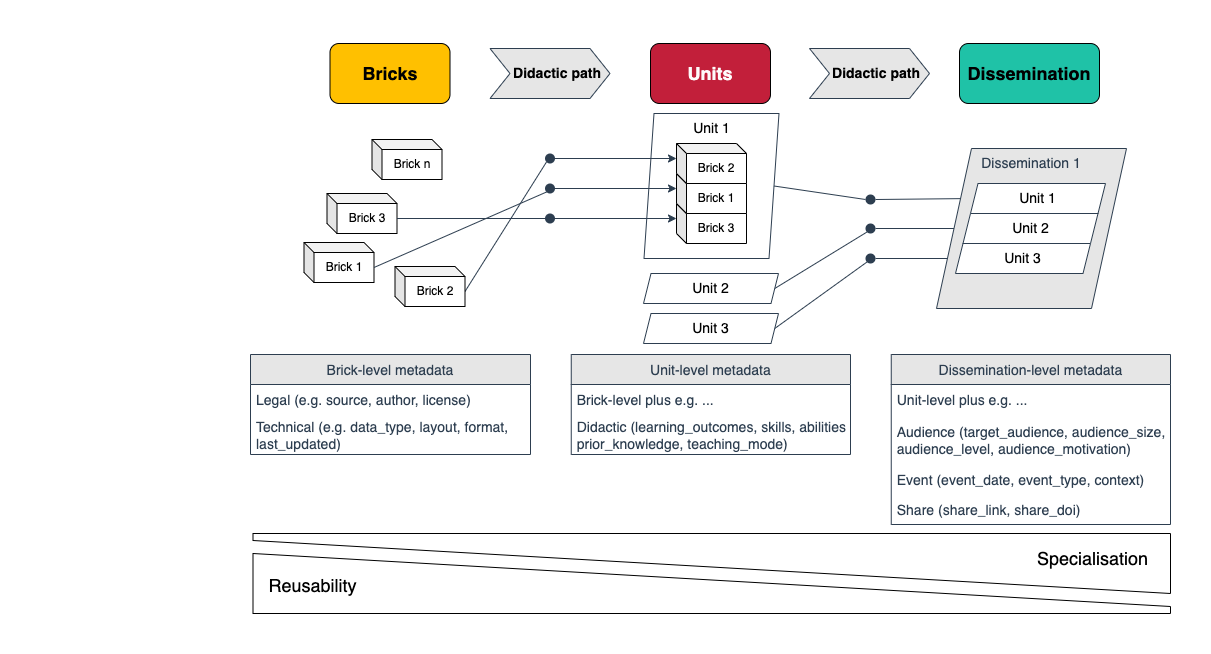

The diagram above was exported from draw.io. Its source (the exported page's mxGraphModel, read from the mxfile embedded in the PNG):
<mxGraphModel dx="7062" dy="1169" grid="1" gridSize="10" guides="1" tooltips="1" connect="1" arrows="1" fold="1" page="1" pageScale="1" pageWidth="4681" pageHeight="3300" background="#ffffff" math="0" shadow="0">
  <root>
    <mxCell id="0" />
    <mxCell id="1" parent="0" />
    <mxCell id="250" value="" style="whiteSpace=wrap;html=1;strokeColor=none;" parent="1" vertex="1">
      <mxGeometry x="-130" y="287" width="1210" height="653" as="geometry" />
    </mxCell>
    <mxCell id="17" value="Brick 3" style="shape=cube;whiteSpace=wrap;html=1;boundedLbl=1;backgroundOutline=1;darkOpacity=0.05;darkOpacity2=0.1;size=10;" parent="1" vertex="1">
      <mxGeometry x="196.5" y="480" width="70" height="40" as="geometry" />
    </mxCell>
    <mxCell id="18" value="Brick 1" style="shape=cube;whiteSpace=wrap;html=1;boundedLbl=1;backgroundOutline=1;darkOpacity=0.05;darkOpacity2=0.1;size=10;" parent="1" vertex="1">
      <mxGeometry x="173.5" y="529" width="70" height="40" as="geometry" />
    </mxCell>
    <mxCell id="42" value="" style="group" parent="1" vertex="1" connectable="0">
      <mxGeometry x="440" y="430" width="102.5" height="120" as="geometry" />
    </mxCell>
    <mxCell id="249" value="" style="group" parent="42" vertex="1" connectable="0">
      <mxGeometry x="73.5" y="-30" width="135" height="145" as="geometry" />
    </mxCell>
    <mxCell id="28" value="Brick 3" style="shape=cube;whiteSpace=wrap;html=1;boundedLbl=1;backgroundOutline=1;darkOpacity=0.05;darkOpacity2=0.1;size=10;" parent="249" vertex="1">
      <mxGeometry x="32.5" y="90" width="70" height="40" as="geometry" />
    </mxCell>
    <mxCell id="30" value="Brick 1" style="shape=cube;whiteSpace=wrap;html=1;boundedLbl=1;backgroundOutline=1;darkOpacity=0.05;darkOpacity2=0.1;size=10;" parent="249" vertex="1">
      <mxGeometry x="32.5" y="60" width="70" height="40" as="geometry" />
    </mxCell>
    <mxCell id="31" value="Brick 2" style="shape=cube;whiteSpace=wrap;html=1;boundedLbl=1;backgroundOutline=1;darkOpacity=0.05;darkOpacity2=0.1;size=10;" parent="249" vertex="1">
      <mxGeometry x="32.5" y="30" width="70" height="40" as="geometry" />
    </mxCell>
    <mxCell id="82" value="Unit 1" style="shape=parallelogram;perimeter=parallelogramPerimeter;whiteSpace=wrap;html=1;fixedSize=1;fontSize=14;strokeColor=#2D3E50;fillColor=none;verticalAlign=top;size=10;" parent="249" vertex="1">
      <mxGeometry width="135" height="145" as="geometry" />
    </mxCell>
    <mxCell id="43" value="&lt;font style=&quot;font-size: 18px&quot;&gt;Bricks&lt;/font&gt;" style="rounded=1;whiteSpace=wrap;html=1;fontStyle=1;fillColor=#FFC000;" parent="1" vertex="1">
      <mxGeometry x="199.5" y="330" width="120" height="60" as="geometry" />
    </mxCell>
    <mxCell id="44" value="&lt;font style=&quot;font-size: 18px&quot;&gt;Units&lt;/font&gt;" style="rounded=1;whiteSpace=wrap;html=1;fontStyle=1;fillColor=#C21F3A;fontColor=#fefbfb;" parent="1" vertex="1">
      <mxGeometry x="520" y="330" width="120" height="60" as="geometry" />
    </mxCell>
    <mxCell id="39" style="edgeStyle=none;html=1;exitX=1;exitY=0.5;exitDx=0;exitDy=0;entryX=0;entryY=0;entryDx=0;entryDy=15;entryPerimeter=0;startArrow=none;strokeColor=#2D3E50;" parent="1" source="68" target="31" edge="1">
      <mxGeometry relative="1" as="geometry">
        <Array as="points" />
      </mxGeometry>
    </mxCell>
    <mxCell id="41" style="edgeStyle=none;html=1;exitX=1;exitY=0.5;exitDx=0;exitDy=0;entryX=0;entryY=0;entryDx=0;entryDy=15;entryPerimeter=0;strokeColor=#2D3E50;startArrow=none;" parent="1" source="75" target="28" edge="1">
      <mxGeometry relative="1" as="geometry">
        <Array as="points" />
      </mxGeometry>
    </mxCell>
    <mxCell id="40" style="edgeStyle=none;html=1;entryX=0;entryY=0;entryDx=0;entryDy=15;entryPerimeter=0;strokeColor=#2D3E50;startArrow=none;exitX=1;exitY=0.5;exitDx=0;exitDy=0;" parent="1" source="72" target="30" edge="1">
      <mxGeometry relative="1" as="geometry">
        <mxPoint x="382.5" y="490" as="sourcePoint" />
        <Array as="points" />
      </mxGeometry>
    </mxCell>
    <mxCell id="54" value="&lt;span style=&quot;font-size: 18px&quot;&gt;Dissemination&lt;/span&gt;" style="rounded=1;whiteSpace=wrap;html=1;fontStyle=1;fillColor=#1FC2A7;" parent="1" vertex="1">
      <mxGeometry x="829" y="330" width="140" height="60" as="geometry" />
    </mxCell>
    <mxCell id="68" value="" style="ellipse;whiteSpace=wrap;html=1;aspect=fixed;fontSize=14;fillColor=#2D3E50;strokeColor=none;" parent="1" vertex="1">
      <mxGeometry x="414.5" y="440" width="10" height="10" as="geometry" />
    </mxCell>
    <mxCell id="71" value="" style="edgeStyle=none;html=1;exitX=0;exitY=0;exitDx=70;exitDy=25;exitPerimeter=0;entryX=0;entryY=1;entryDx=0;entryDy=0;endArrow=none;strokeColor=#2D3E50;" parent="1" source="19" target="68" edge="1">
      <mxGeometry relative="1" as="geometry">
        <mxPoint x="272.50000000000006" y="575" as="sourcePoint" />
        <mxPoint x="447.5" y="445" as="targetPoint" />
        <Array as="points" />
      </mxGeometry>
    </mxCell>
    <mxCell id="72" value="" style="ellipse;whiteSpace=wrap;html=1;aspect=fixed;fontSize=14;fillColor=#2D3E50;strokeColor=none;" parent="1" vertex="1">
      <mxGeometry x="414.5" y="470" width="10" height="10" as="geometry" />
    </mxCell>
    <mxCell id="73" value="" style="edgeStyle=none;html=1;exitX=0;exitY=0;exitDx=70;exitDy=25;exitPerimeter=0;entryX=0;entryY=1;entryDx=0;entryDy=0;strokeColor=#2D3E50;endArrow=none;" parent="1" source="18" target="72" edge="1">
      <mxGeometry relative="1" as="geometry">
        <mxPoint x="192.5" y="575" as="sourcePoint" />
        <mxPoint x="447.5" y="475" as="targetPoint" />
        <Array as="points" />
      </mxGeometry>
    </mxCell>
    <mxCell id="75" value="" style="ellipse;whiteSpace=wrap;html=1;aspect=fixed;fontSize=14;fillColor=#2D3E50;strokeColor=none;" parent="1" vertex="1">
      <mxGeometry x="414.5" y="500" width="10" height="10" as="geometry" />
    </mxCell>
    <mxCell id="76" value="" style="edgeStyle=none;html=1;exitX=0;exitY=0;exitDx=70;exitDy=25;exitPerimeter=0;entryX=0;entryY=0.5;entryDx=0;entryDy=0;strokeColor=#2D3E50;endArrow=none;" parent="1" source="17" target="75" edge="1">
      <mxGeometry relative="1" as="geometry">
        <mxPoint x="192.49999999999994" y="525" as="sourcePoint" />
        <mxPoint x="447.5" y="505" as="targetPoint" />
        <Array as="points" />
      </mxGeometry>
    </mxCell>
    <mxCell id="19" value="Brick 2" style="shape=cube;whiteSpace=wrap;html=1;boundedLbl=1;backgroundOutline=1;darkOpacity=0.05;darkOpacity2=0.1;size=10;" parent="1" vertex="1">
      <mxGeometry x="264.5" y="553" width="70" height="40" as="geometry" />
    </mxCell>
    <mxCell id="13" value="Brick n" style="shape=cube;whiteSpace=wrap;html=1;boundedLbl=1;backgroundOutline=1;darkOpacity=0.05;darkOpacity2=0.1;size=10;" parent="1" vertex="1">
      <mxGeometry x="241.5" y="426" width="70" height="40" as="geometry" />
    </mxCell>
    <mxCell id="94" style="edgeStyle=none;html=1;exitX=1;exitY=0.5;exitDx=0;exitDy=0;entryX=0;entryY=0.5;entryDx=0;entryDy=0;fontSize=14;strokeColor=#2D3E50;startArrow=none;" parent="1" source="96" target="90" edge="1">
      <mxGeometry relative="1" as="geometry">
        <Array as="points" />
      </mxGeometry>
    </mxCell>
    <mxCell id="85" value="Unit 2" style="shape=parallelogram;perimeter=parallelogramPerimeter;whiteSpace=wrap;html=1;fixedSize=1;fontSize=14;strokeColor=#2D3E50;fillColor=none;verticalAlign=top;size=7.5;" parent="1" vertex="1">
      <mxGeometry x="513" y="560" width="135" height="30" as="geometry" />
    </mxCell>
    <mxCell id="93" style="edgeStyle=none;html=1;entryX=0;entryY=0.5;entryDx=0;entryDy=0;fontSize=14;strokeColor=#2D3E50;startArrow=none;exitX=1;exitY=0.5;exitDx=0;exitDy=0;" parent="1" source="101" target="91" edge="1">
      <mxGeometry relative="1" as="geometry">
        <Array as="points" />
        <mxPoint x="650" y="554" as="sourcePoint" />
      </mxGeometry>
    </mxCell>
    <mxCell id="92" value="Unit 3" style="shape=parallelogram;perimeter=parallelogramPerimeter;whiteSpace=wrap;html=1;fixedSize=1;fontSize=14;strokeColor=#2D3E50;fillColor=none;verticalAlign=top;size=7.5;" parent="1" vertex="1">
      <mxGeometry x="513" y="600" width="135" height="30" as="geometry" />
    </mxCell>
    <mxCell id="95" style="edgeStyle=none;html=1;exitX=1;exitY=0.5;exitDx=0;exitDy=0;entryX=0;entryY=0.5;entryDx=0;entryDy=0;fontSize=14;strokeColor=#2D3E50;startArrow=none;" parent="1" source="104" target="86" edge="1">
      <mxGeometry relative="1" as="geometry">
        <Array as="points" />
      </mxGeometry>
    </mxCell>
    <mxCell id="96" value="" style="ellipse;whiteSpace=wrap;html=1;aspect=fixed;fontSize=14;fillColor=#2D3E50;strokeColor=none;" parent="1" vertex="1">
      <mxGeometry x="735" y="510" width="10" height="10" as="geometry" />
    </mxCell>
    <mxCell id="100" value="" style="edgeStyle=none;html=1;exitX=1;exitY=0.5;exitDx=0;exitDy=0;entryX=0;entryY=1;entryDx=0;entryDy=0;fontSize=14;strokeColor=#2D3E50;endArrow=none;" parent="1" source="85" target="96" edge="1">
      <mxGeometry relative="1" as="geometry">
        <mxPoint x="536.25" y="575.0000000000001" as="sourcePoint" />
        <mxPoint x="688.75" y="465" as="targetPoint" />
        <Array as="points" />
      </mxGeometry>
    </mxCell>
    <mxCell id="101" value="" style="ellipse;whiteSpace=wrap;html=1;aspect=fixed;fontSize=14;fillColor=#2D3E50;strokeColor=none;" parent="1" vertex="1">
      <mxGeometry x="735" y="540" width="10" height="10" as="geometry" />
    </mxCell>
    <mxCell id="103" value="" style="edgeStyle=none;html=1;fontSize=14;strokeColor=#2D3E50;exitX=1;exitY=0.5;exitDx=0;exitDy=0;endArrow=none;entryX=0;entryY=1;entryDx=0;entryDy=0;" parent="1" source="92" target="101" edge="1">
      <mxGeometry relative="1" as="geometry">
        <mxPoint x="536.25" y="615.0000000000001" as="sourcePoint" />
        <mxPoint x="650" y="550" as="targetPoint" />
        <Array as="points" />
      </mxGeometry>
    </mxCell>
    <mxCell id="104" value="" style="ellipse;whiteSpace=wrap;html=1;aspect=fixed;fontSize=14;fillColor=#2D3E50;strokeColor=none;" parent="1" vertex="1">
      <mxGeometry x="735" y="481" width="10" height="10" as="geometry" />
    </mxCell>
    <mxCell id="105" value="" style="edgeStyle=none;html=1;exitX=1;exitY=0.5;exitDx=0;exitDy=0;entryX=0;entryY=0.5;entryDx=0;entryDy=0;fontSize=14;strokeColor=#2D3E50;endArrow=none;" parent="1" source="82" target="104" edge="1">
      <mxGeometry relative="1" as="geometry">
        <mxPoint x="537.5" y="472.5" as="sourcePoint" />
        <mxPoint x="696.25" y="435" as="targetPoint" />
        <Array as="points" />
      </mxGeometry>
    </mxCell>
    <mxCell id="113" value="Brick-level metadata" style="swimlane;fontStyle=0;childLayout=stackLayout;horizontal=1;startSize=30;horizontalStack=0;resizeParent=1;resizeParentMax=0;resizeLast=0;collapsible=1;marginBottom=0;fontSize=14;fontColor=#2D3E50;strokeColor=#2D3E50;fillColor=#E6E6E6;" parent="1" vertex="1">
      <mxGeometry x="120" y="641" width="280" height="100" as="geometry" />
    </mxCell>
    <mxCell id="114" value="Legal (e.g. source, author, license)" style="text;strokeColor=none;fillColor=none;align=left;verticalAlign=middle;spacingLeft=4;spacingRight=4;overflow=hidden;points=[[0,0.5],[1,0.5]];portConstraint=eastwest;rotatable=0;fontSize=14;fontColor=#2D3E50;" parent="113" vertex="1">
      <mxGeometry y="30" width="280" height="30" as="geometry" />
    </mxCell>
    <mxCell id="116" value="Technical (e.g. data_type, layout, format, &#10;last_updated)" style="text;strokeColor=none;fillColor=none;align=left;verticalAlign=middle;spacingLeft=4;spacingRight=4;overflow=hidden;points=[[0,0.5],[1,0.5]];portConstraint=eastwest;rotatable=0;fontSize=14;fontColor=#2D3E50;" parent="113" vertex="1">
      <mxGeometry y="60" width="280" height="40" as="geometry" />
    </mxCell>
    <mxCell id="117" value="Unit-level metadata" style="swimlane;fontStyle=0;childLayout=stackLayout;horizontal=1;startSize=30;horizontalStack=0;resizeParent=1;resizeParentMax=0;resizeLast=0;collapsible=1;marginBottom=0;fontSize=14;fontColor=#2D3E50;strokeColor=#2D3E50;fillColor=#E6E6E6;" parent="1" vertex="1">
      <mxGeometry x="440.75" y="641" width="279.25" height="100" as="geometry" />
    </mxCell>
    <mxCell id="118" value="Brick-level plus e.g. ..." style="text;strokeColor=none;fillColor=none;align=left;verticalAlign=middle;spacingLeft=4;spacingRight=4;overflow=hidden;points=[[0,0.5],[1,0.5]];portConstraint=eastwest;rotatable=0;fontSize=14;fontColor=#2D3E50;" parent="117" vertex="1">
      <mxGeometry y="30" width="279.25" height="30" as="geometry" />
    </mxCell>
    <mxCell id="123" value="Didactic (learning_outcomes, skills, abilities, &#10;prior_knowledge, teaching_mode)" style="text;strokeColor=none;fillColor=none;align=left;verticalAlign=middle;spacingLeft=4;spacingRight=4;overflow=hidden;points=[[0,0.5],[1,0.5]];portConstraint=eastwest;rotatable=0;fontSize=14;fontColor=#2D3E50;" parent="117" vertex="1">
      <mxGeometry y="60" width="279.25" height="40" as="geometry" />
    </mxCell>
    <mxCell id="120" value="Dissemination-level metadata" style="swimlane;fontStyle=0;childLayout=stackLayout;horizontal=1;startSize=30;horizontalStack=0;resizeParent=1;resizeParentMax=0;resizeLast=0;collapsible=1;marginBottom=0;fontSize=14;fontColor=#2D3E50;strokeColor=#2D3E50;fillColor=#E6E6E6;" parent="1" vertex="1">
      <mxGeometry x="760.75" y="641" width="279.25" height="170" as="geometry" />
    </mxCell>
    <mxCell id="121" value="Unit-level plus e.g. ..." style="text;strokeColor=none;fillColor=none;align=left;verticalAlign=middle;spacingLeft=4;spacingRight=4;overflow=hidden;points=[[0,0.5],[1,0.5]];portConstraint=eastwest;rotatable=0;fontSize=14;fontColor=#2D3E50;" parent="120" vertex="1">
      <mxGeometry y="30" width="279.25" height="30" as="geometry" />
    </mxCell>
    <mxCell id="122" value="Audience (target_audience, audience_size, &#10;audience_level, audience_motivation)" style="text;strokeColor=none;fillColor=none;align=left;verticalAlign=middle;spacingLeft=4;spacingRight=4;overflow=hidden;points=[[0,0.5],[1,0.5]];portConstraint=eastwest;rotatable=0;fontSize=14;fontColor=#2D3E50;" parent="120" vertex="1">
      <mxGeometry y="60" width="279.25" height="50" as="geometry" />
    </mxCell>
    <mxCell id="134" value="Event (event_date, event_type, context)" style="text;strokeColor=none;fillColor=none;align=left;verticalAlign=middle;spacingLeft=4;spacingRight=4;overflow=hidden;points=[[0,0.5],[1,0.5]];portConstraint=eastwest;rotatable=0;fontSize=14;fontColor=#2D3E50;" parent="120" vertex="1">
      <mxGeometry y="110" width="279.25" height="30" as="geometry" />
    </mxCell>
    <mxCell id="133" value="Share (share_link, share_doi) " style="text;strokeColor=none;fillColor=none;align=left;verticalAlign=middle;spacingLeft=4;spacingRight=4;overflow=hidden;points=[[0,0.5],[1,0.5]];portConstraint=eastwest;rotatable=0;fontSize=14;fontColor=#2D3E50;" parent="120" vertex="1">
      <mxGeometry y="140" width="279.25" height="30" as="geometry" />
    </mxCell>
    <mxCell id="129" value="" style="group" parent="1" vertex="1" connectable="0">
      <mxGeometry x="122.5" y="820" width="917.5" height="80" as="geometry" />
    </mxCell>
    <mxCell id="127" value="" style="group" parent="129" vertex="1" connectable="0">
      <mxGeometry width="917.5" height="60" as="geometry" />
    </mxCell>
    <mxCell id="57" value="" style="shape=manualInput;whiteSpace=wrap;html=1;fontSize=18;rotation=-180;flipV=0;flipH=1;size=53;" parent="127" vertex="1">
      <mxGeometry width="917.5" height="60" as="geometry" />
    </mxCell>
    <mxCell id="59" value="Specialisation" style="text;html=1;align=center;verticalAlign=middle;resizable=0;points=[];autosize=1;strokeColor=none;fillColor=none;fontSize=18;" parent="127" vertex="1">
      <mxGeometry x="774.8402777777776" y="5" width="130" height="40" as="geometry" />
    </mxCell>
    <mxCell id="128" value="" style="group" parent="129" vertex="1" connectable="0">
      <mxGeometry y="20" width="917.5" height="60" as="geometry" />
    </mxCell>
    <mxCell id="56" value="" style="shape=manualInput;whiteSpace=wrap;html=1;fontSize=18;rotation=0;flipV=0;flipH=1;size=53;" parent="128" vertex="1">
      <mxGeometry width="917.5" height="60" as="geometry" />
    </mxCell>
    <mxCell id="58" value="Reusability" style="text;html=1;align=center;verticalAlign=middle;resizable=0;points=[];autosize=1;strokeColor=none;fillColor=none;fontSize=18;" parent="128" vertex="1">
      <mxGeometry x="9.557291666666666" y="17" width="100" height="30" as="geometry" />
    </mxCell>
    <mxCell id="245" value="" style="group" parent="1" vertex="1" connectable="0">
      <mxGeometry x="806" y="435" width="190" height="160" as="geometry" />
    </mxCell>
    <mxCell id="138" value="Dissemination 1" style="shape=parallelogram;perimeter=parallelogramPerimeter;whiteSpace=wrap;html=1;fixedSize=1;fontSize=14;fontColor=#2D3E50;strokeColor=#2D3E50;fillColor=#E6E6E6;size=35;verticalAlign=top;" parent="245" vertex="1">
      <mxGeometry width="190" height="160" as="geometry" />
    </mxCell>
    <mxCell id="86" value="Unit 1" style="shape=parallelogram;perimeter=parallelogramPerimeter;whiteSpace=wrap;html=1;fixedSize=1;fontSize=14;strokeColor=#2D3E50;fillColor=default;verticalAlign=top;size=7.5;" parent="245" vertex="1">
      <mxGeometry x="34" y="35" width="135" height="30" as="geometry" />
    </mxCell>
    <mxCell id="90" value="Unit 2" style="shape=parallelogram;perimeter=parallelogramPerimeter;whiteSpace=wrap;html=1;fixedSize=1;fontSize=14;strokeColor=#2D3E50;fillColor=default;verticalAlign=top;size=7.5;" parent="245" vertex="1">
      <mxGeometry x="26.5" y="65" width="135" height="30" as="geometry" />
    </mxCell>
    <mxCell id="91" value="Unit 3" style="shape=parallelogram;perimeter=parallelogramPerimeter;whiteSpace=wrap;html=1;fixedSize=1;fontSize=14;strokeColor=#2D3E50;fillColor=default;verticalAlign=top;size=7.5;" parent="245" vertex="1">
      <mxGeometry x="19" y="95" width="135" height="30" as="geometry" />
    </mxCell>
    <mxCell id="252" value="" style="group" parent="1" vertex="1" connectable="0">
      <mxGeometry x="359.5" y="335" width="122" height="50" as="geometry" />
    </mxCell>
    <mxCell id="107" value="" style="shape=step;perimeter=stepPerimeter;whiteSpace=wrap;html=1;fixedSize=1;fontSize=14;fontColor=#000000;strokeColor=#2D3E50;fillColor=#E6E6E6;container=0;movable=1;resizable=1;rotatable=1;deletable=1;editable=1;connectable=1;" parent="252" vertex="1">
      <mxGeometry width="120" height="50" as="geometry" />
    </mxCell>
    <mxCell id="251" value="&lt;span style=&quot;border-color: var(--border-color); font-family: helvetica; font-size: 14px;&quot;&gt;Didactic path&lt;/span&gt;" style="text;strokeColor=none;align=center;fillColor=none;html=1;verticalAlign=middle;whiteSpace=wrap;rounded=0;fontColor=#000000;fontStyle=1" parent="252" vertex="1">
      <mxGeometry x="12" y="10" width="110" height="30" as="geometry" />
    </mxCell>
    <mxCell id="253" value="" style="group" parent="1" vertex="1" connectable="0">
      <mxGeometry x="679" y="335" width="122" height="50" as="geometry" />
    </mxCell>
    <mxCell id="254" value="" style="shape=step;perimeter=stepPerimeter;whiteSpace=wrap;html=1;fixedSize=1;fontSize=14;fontColor=#000000;strokeColor=#2D3E50;fillColor=#E6E6E6;container=0;movable=1;resizable=1;rotatable=1;deletable=1;editable=1;connectable=1;" parent="253" vertex="1">
      <mxGeometry width="120" height="50" as="geometry" />
    </mxCell>
    <mxCell id="255" value="&lt;span style=&quot;border-color: var(--border-color); font-family: helvetica; font-size: 14px;&quot;&gt;Didactic path&lt;/span&gt;" style="text;strokeColor=none;align=center;fillColor=none;html=1;verticalAlign=middle;whiteSpace=wrap;rounded=0;fontColor=#000000;fontStyle=1" parent="253" vertex="1">
      <mxGeometry x="12" y="10" width="110" height="30" as="geometry" />
    </mxCell>
  </root>
</mxGraphModel>